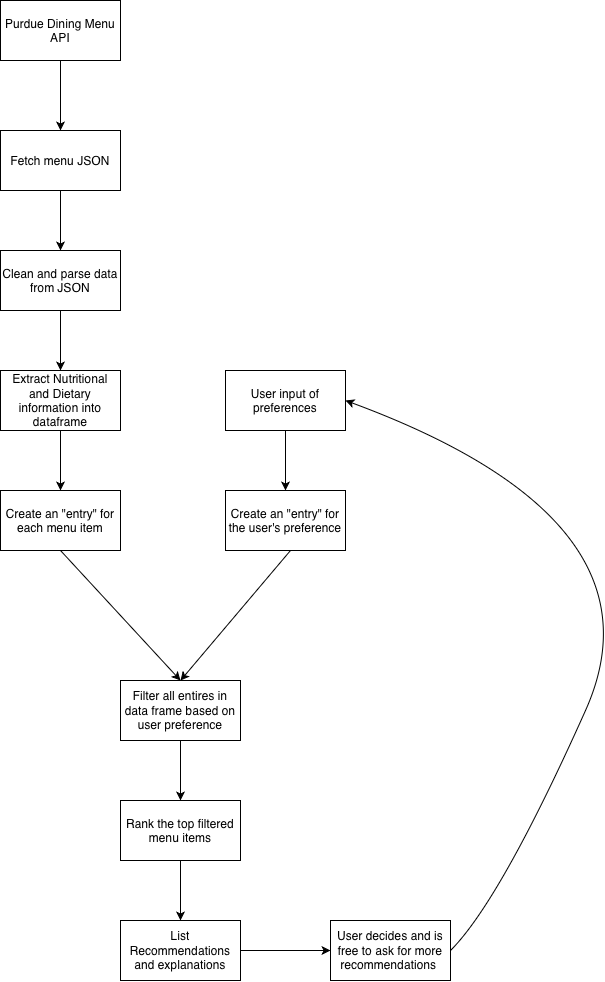

The diagram above was exported from draw.io. Its source (the exported page's mxGraphModel, read from the mxfile embedded in the PNG):
<mxGraphModel dx="835" dy="1187" grid="1" gridSize="10" guides="1" tooltips="1" connect="1" arrows="1" fold="1" page="1" pageScale="1" pageWidth="850" pageHeight="1100" math="0" shadow="0">
  <root>
    <mxCell id="0" />
    <mxCell id="1" parent="0" />
    <mxCell id="5tHSw8nyMV4re3JmANK3-1" parent="1" style="rounded=0;whiteSpace=wrap;html=1;" value="Purdue Dining Menu API" vertex="1">
      <mxGeometry height="60" width="120" x="140" y="50" as="geometry" />
    </mxCell>
    <mxCell id="5tHSw8nyMV4re3JmANK3-2" edge="1" parent="1" source="5tHSw8nyMV4re3JmANK3-1" style="endArrow=classic;html=1;rounded=0;defaultLabelBackgroundColor=page;exitX=0.5;exitY=1;exitDx=0;exitDy=0;" value="">
      <mxGeometry height="50" relative="1" width="50" as="geometry">
        <mxPoint x="160" y="520" as="sourcePoint" />
        <mxPoint x="200" y="180" as="targetPoint" />
      </mxGeometry>
    </mxCell>
    <mxCell id="5tHSw8nyMV4re3JmANK3-3" parent="1" style="rounded=0;whiteSpace=wrap;html=1;" value="Fetch menu JSON" vertex="1">
      <mxGeometry height="60" width="120" x="140" y="180" as="geometry" />
    </mxCell>
    <mxCell id="5tHSw8nyMV4re3JmANK3-4" edge="1" parent="1" source="5tHSw8nyMV4re3JmANK3-3" style="endArrow=classic;html=1;rounded=0;defaultLabelBackgroundColor=page;exitX=0.5;exitY=1;exitDx=0;exitDy=0;" value="">
      <mxGeometry height="50" relative="1" width="50" as="geometry">
        <mxPoint x="160" y="520" as="sourcePoint" />
        <mxPoint x="200" y="300" as="targetPoint" />
      </mxGeometry>
    </mxCell>
    <mxCell id="5tHSw8nyMV4re3JmANK3-5" parent="1" style="rounded=0;whiteSpace=wrap;html=1;" value="Clean and parse data from JSON" vertex="1">
      <mxGeometry height="60" width="120" x="140" y="300" as="geometry" />
    </mxCell>
    <mxCell id="5tHSw8nyMV4re3JmANK3-6" edge="1" parent="1" style="endArrow=classic;html=1;rounded=0;defaultLabelBackgroundColor=page;exitX=0.5;exitY=1;exitDx=0;exitDy=0;" value="">
      <mxGeometry height="50" relative="1" width="50" as="geometry">
        <mxPoint x="200" y="360" as="sourcePoint" />
        <mxPoint x="200" y="420" as="targetPoint" />
      </mxGeometry>
    </mxCell>
    <mxCell id="5tHSw8nyMV4re3JmANK3-7" parent="1" style="rounded=0;whiteSpace=wrap;html=1;" value="Extract Nutritional and Dietary information into dataframe" vertex="1">
      <mxGeometry height="60" width="120" x="140" y="420" as="geometry" />
    </mxCell>
    <mxCell id="5tHSw8nyMV4re3JmANK3-8" edge="1" parent="1" style="endArrow=classic;html=1;rounded=0;defaultLabelBackgroundColor=page;exitX=0.5;exitY=1;exitDx=0;exitDy=0;" value="">
      <mxGeometry height="50" relative="1" width="50" as="geometry">
        <mxPoint x="200" y="480" as="sourcePoint" />
        <mxPoint x="200" y="540" as="targetPoint" />
      </mxGeometry>
    </mxCell>
    <mxCell id="5tHSw8nyMV4re3JmANK3-9" parent="1" style="rounded=0;whiteSpace=wrap;html=1;" value="Create an &quot;entry&quot; for each menu item" vertex="1">
      <mxGeometry height="60" width="120" x="140" y="540" as="geometry" />
    </mxCell>
    <mxCell id="5tHSw8nyMV4re3JmANK3-10" parent="1" style="rounded=0;whiteSpace=wrap;html=1;" value="User input of preferences" vertex="1">
      <mxGeometry height="60" width="120" x="365" y="420" as="geometry" />
    </mxCell>
    <mxCell id="5tHSw8nyMV4re3JmANK3-13" edge="1" parent="1" style="endArrow=classic;html=1;rounded=0;defaultLabelBackgroundColor=page;exitX=0.5;exitY=1;exitDx=0;exitDy=0;" value="">
      <mxGeometry height="50" relative="1" width="50" as="geometry">
        <mxPoint x="425" y="480" as="sourcePoint" />
        <mxPoint x="425" y="540" as="targetPoint" />
      </mxGeometry>
    </mxCell>
    <mxCell id="5tHSw8nyMV4re3JmANK3-14" parent="1" style="rounded=0;whiteSpace=wrap;html=1;" value="Create an &quot;entry&quot; for the user's preference" vertex="1">
      <mxGeometry height="60" width="120" x="365" y="540" as="geometry" />
    </mxCell>
    <mxCell id="5tHSw8nyMV4re3JmANK3-21" edge="1" parent="1" style="endArrow=classic;html=1;rounded=0;defaultLabelBackgroundColor=page;entryX=0.5;entryY=0;entryDx=0;entryDy=0;" target="5tHSw8nyMV4re3JmANK3-22" value="">
      <mxGeometry height="50" relative="1" width="50" as="geometry">
        <mxPoint x="200" y="600" as="sourcePoint" />
        <mxPoint x="270" y="730" as="targetPoint" />
      </mxGeometry>
    </mxCell>
    <mxCell id="5tHSw8nyMV4re3JmANK3-22" parent="1" style="rounded=0;whiteSpace=wrap;html=1;" value="Filter all entires in data frame based on user preference" vertex="1">
      <mxGeometry height="60" width="120" x="260" y="730" as="geometry" />
    </mxCell>
    <mxCell id="5tHSw8nyMV4re3JmANK3-23" edge="1" parent="1" style="endArrow=classic;html=1;rounded=0;defaultLabelBackgroundColor=page;entryX=0.5;entryY=0;entryDx=0;entryDy=0;" target="5tHSw8nyMV4re3JmANK3-22" value="">
      <mxGeometry height="50" relative="1" width="50" as="geometry">
        <mxPoint x="430" y="600" as="sourcePoint" />
        <mxPoint x="350" y="820" as="targetPoint" />
      </mxGeometry>
    </mxCell>
    <mxCell id="5tHSw8nyMV4re3JmANK3-25" edge="1" parent="1" style="endArrow=classic;html=1;rounded=0;defaultLabelBackgroundColor=page;exitX=0.5;exitY=1;exitDx=0;exitDy=0;" value="">
      <mxGeometry height="50" relative="1" width="50" as="geometry">
        <mxPoint x="320" y="790" as="sourcePoint" />
        <mxPoint x="320" y="850" as="targetPoint" />
      </mxGeometry>
    </mxCell>
    <mxCell id="5tHSw8nyMV4re3JmANK3-26" parent="1" style="rounded=0;whiteSpace=wrap;html=1;" value="Rank the top filtered menu items" vertex="1">
      <mxGeometry height="60" width="120" x="260" y="850" as="geometry" />
    </mxCell>
    <mxCell id="5tHSw8nyMV4re3JmANK3-27" edge="1" parent="1" style="endArrow=classic;html=1;rounded=0;defaultLabelBackgroundColor=page;exitX=0.5;exitY=1;exitDx=0;exitDy=0;" value="">
      <mxGeometry height="50" relative="1" width="50" as="geometry">
        <mxPoint x="320" y="910" as="sourcePoint" />
        <mxPoint x="320" y="970" as="targetPoint" />
      </mxGeometry>
    </mxCell>
    <mxCell id="5tHSw8nyMV4re3JmANK3-28" parent="1" style="rounded=0;whiteSpace=wrap;html=1;" value="List Recommendations and explanations" vertex="1">
      <mxGeometry height="60" width="120" x="260" y="970" as="geometry" />
    </mxCell>
    <mxCell id="5tHSw8nyMV4re3JmANK3-29" edge="1" parent="1" style="curved=1;curveGeometry=1;endArrow=classic;html=1;rounded=0;defaultLabelBackgroundColor=page;entryX=1;entryY=0.5;entryDx=0;entryDy=0;" target="5tHSw8nyMV4re3JmANK3-10" value="">
      <mxGeometry height="50" relative="1" width="50" x="0.2264" as="geometry">
        <Array as="points">
          <mxPoint x="640" y="950" />
          <mxPoint x="810" y="570" />
        </Array>
        <mxPoint x="590" y="1000" as="sourcePoint" />
        <mxPoint x="770" y="580" as="targetPoint" />
      </mxGeometry>
    </mxCell>
    <mxCell id="5tHSw8nyMV4re3JmANK3-31" parent="1" style="rounded=0;whiteSpace=wrap;html=1;" value="User decides and is free to ask for more recommendations&amp;nbsp;" vertex="1">
      <mxGeometry height="60" width="120" x="470" y="970" as="geometry" />
    </mxCell>
    <mxCell id="5tHSw8nyMV4re3JmANK3-32" edge="1" parent="1" source="5tHSw8nyMV4re3JmANK3-28" style="endArrow=classic;html=1;rounded=0;defaultLabelBackgroundColor=page;exitX=1;exitY=0.5;exitDx=0;exitDy=0;entryX=0;entryY=0.5;entryDx=0;entryDy=0;" target="5tHSw8nyMV4re3JmANK3-31" value="">
      <mxGeometry height="50" relative="1" width="50" as="geometry">
        <mxPoint x="420" y="570" as="sourcePoint" />
        <mxPoint x="470" y="520" as="targetPoint" />
      </mxGeometry>
    </mxCell>
  </root>
</mxGraphModel>